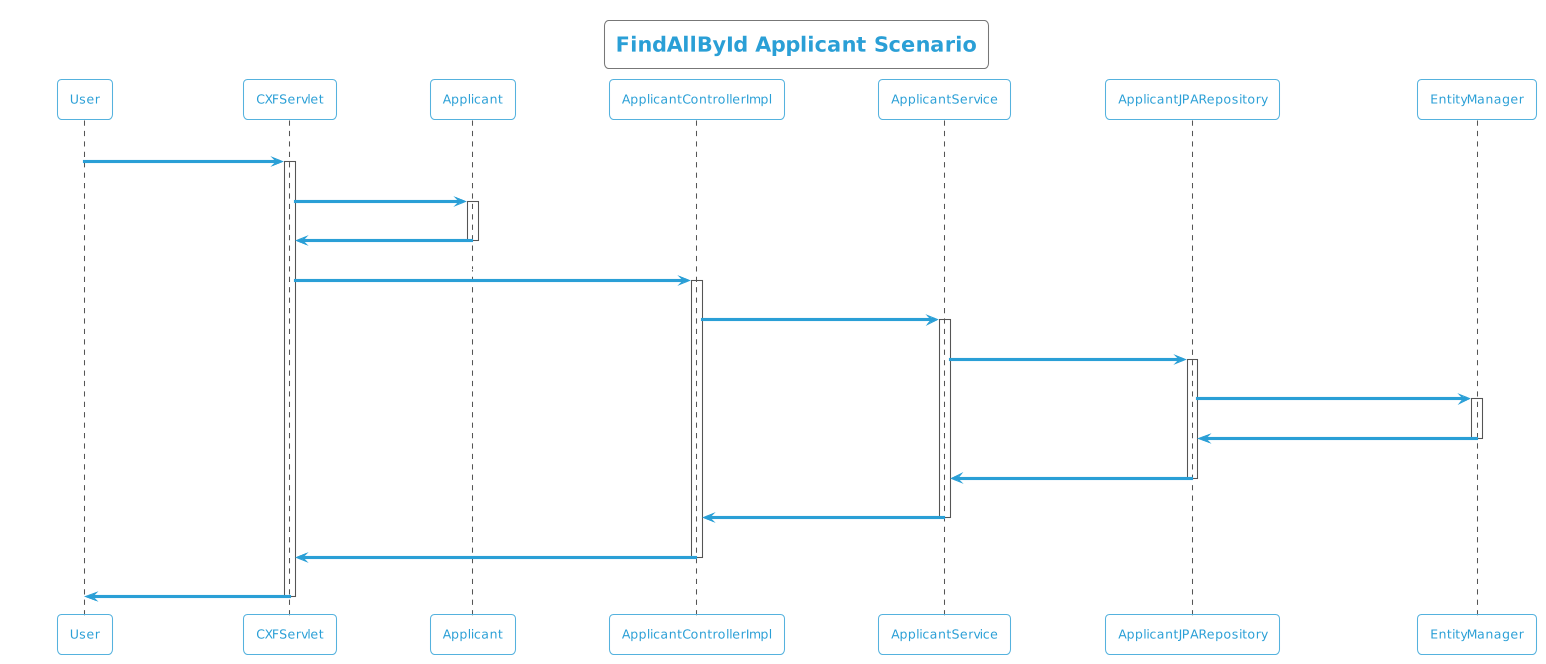

The diagram above was rendered by PlantUML. Its source (embedded in the PNG):
@startuml
!theme cyborg-outline
title FindAllById Applicant Scenario
participant User
User -> CXFServlet: GET, Applicant
activate CXFServlet
CXFServlet -> Applicant: << findAllById >>
activate Applicant
Applicant -> CXFServlet: << instance >>
deactivate Applicant
CXFServlet -> ApplicantControllerImpl: findAllById(:List<Applicant> id)
activate ApplicantControllerImpl
ApplicantControllerImpl -> ApplicantService: findAllById(:List<Applicant> id)
activate ApplicantService
ApplicantService -> ApplicantJPARepository: findAllById(:List<Applicant> id)
activate ApplicantJPARepository
ApplicantJPARepository -> EntityManager: response(:List<Applicant>findAllById)
activate EntityManager
EntityManager -> ApplicantJPARepository: << persisted List Applicant >>
deactivate EntityManager
ApplicantJPARepository -> ApplicantService: << persisted List Applicant >>
deactivate ApplicantJPARepository
ApplicantService -> ApplicantControllerImpl: << persisted List Applicant >>
deactivate ApplicantService
ApplicantControllerImpl -> CXFServlet: << persisted List Applicant >>
deactivate ApplicantControllerImpl
CXFServlet -> User: marshalled Applicant XML
deactivate CXFServlet
@enduml